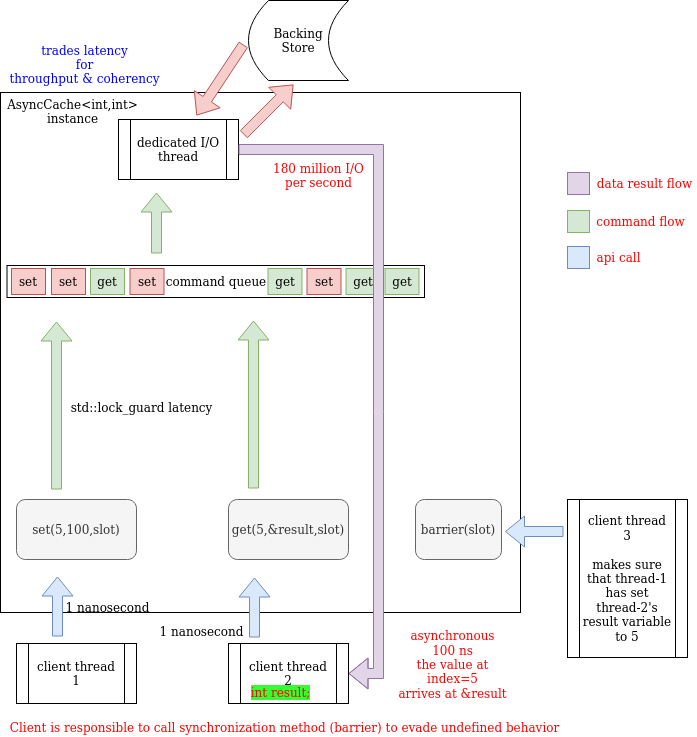

The diagram above was exported from draw.io. Its source (the exported page's mxGraphModel, read from the mxfile embedded in the PNG):
<mxGraphModel dx="1355" dy="793" grid="0" gridSize="10" guides="1" tooltips="1" connect="1" arrows="1" fold="1" page="1" pageScale="1" pageWidth="850" pageHeight="1100" math="0" shadow="0">
  <root>
    <mxCell id="0" />
    <mxCell id="1" parent="0" />
    <mxCell id="Tw_GswJF20eKY9buNeyE-2" value="" style="whiteSpace=wrap;html=1;aspect=fixed;" vertex="1" parent="1">
      <mxGeometry x="44" y="92" width="520" height="520" as="geometry" />
    </mxCell>
    <mxCell id="Tw_GswJF20eKY9buNeyE-1" value="&lt;span class=&quot;pl-en&quot;&gt;AsyncCache&lt;/span&gt;&amp;lt;int,int&amp;gt; instance" style="text;html=1;strokeColor=none;fillColor=none;align=center;verticalAlign=middle;whiteSpace=wrap;rounded=0;" vertex="1" parent="1">
      <mxGeometry x="60" y="96" width="113" height="30" as="geometry" />
    </mxCell>
    <mxCell id="Tw_GswJF20eKY9buNeyE-3" value="&lt;div&gt;Backing&lt;/div&gt;&lt;div&gt;Store&lt;br&gt;&lt;/div&gt;" style="shape=dataStorage;whiteSpace=wrap;html=1;fixedSize=1;" vertex="1" parent="1">
      <mxGeometry x="292" width="100" height="80" as="geometry" />
    </mxCell>
    <mxCell id="Tw_GswJF20eKY9buNeyE-5" value="dedicated I/O thread" style="shape=process;whiteSpace=wrap;html=1;backgroundOutline=1;" vertex="1" parent="1">
      <mxGeometry x="162" y="119" width="120" height="60" as="geometry" />
    </mxCell>
    <mxCell id="Tw_GswJF20eKY9buNeyE-8" value="&lt;div&gt;client thread&lt;/div&gt;&lt;div&gt;1&lt;br&gt;&lt;/div&gt;" style="shape=process;whiteSpace=wrap;html=1;backgroundOutline=1;" vertex="1" parent="1">
      <mxGeometry x="60" y="643" width="120" height="60" as="geometry" />
    </mxCell>
    <mxCell id="Tw_GswJF20eKY9buNeyE-9" value="&lt;div&gt;client thread&lt;/div&gt;&lt;div&gt;2&lt;br&gt;&lt;/div&gt;" style="shape=process;whiteSpace=wrap;html=1;backgroundOutline=1;" vertex="1" parent="1">
      <mxGeometry x="272" y="643" width="120" height="60" as="geometry" />
    </mxCell>
    <mxCell id="Tw_GswJF20eKY9buNeyE-14" value="command queue" style="rounded=0;whiteSpace=wrap;html=1;" vertex="1" parent="1">
      <mxGeometry x="50.5" y="265" width="417.5" height="32" as="geometry" />
    </mxCell>
    <mxCell id="Tw_GswJF20eKY9buNeyE-20" value="set" style="rounded=0;whiteSpace=wrap;html=1;fillColor=#f8cecc;strokeColor=#b85450;" vertex="1" parent="1">
      <mxGeometry x="55" y="268" width="34" height="26" as="geometry" />
    </mxCell>
    <mxCell id="Tw_GswJF20eKY9buNeyE-21" value="set" style="rounded=0;whiteSpace=wrap;html=1;fillColor=#f8cecc;strokeColor=#b85450;" vertex="1" parent="1">
      <mxGeometry x="95" y="268" width="34" height="26" as="geometry" />
    </mxCell>
    <mxCell id="Tw_GswJF20eKY9buNeyE-22" value="get" style="rounded=0;whiteSpace=wrap;html=1;fillColor=#d5e8d4;strokeColor=#82b366;" vertex="1" parent="1">
      <mxGeometry x="134" y="268" width="34" height="26" as="geometry" />
    </mxCell>
    <mxCell id="Tw_GswJF20eKY9buNeyE-23" value="set" style="rounded=0;whiteSpace=wrap;html=1;fillColor=#f8cecc;strokeColor=#b85450;" vertex="1" parent="1">
      <mxGeometry x="173.5" y="268" width="34" height="26" as="geometry" />
    </mxCell>
    <mxCell id="Tw_GswJF20eKY9buNeyE-24" value="get" style="rounded=0;whiteSpace=wrap;html=1;fillColor=#d5e8d4;strokeColor=#82b366;" vertex="1" parent="1">
      <mxGeometry x="311.5" y="268" width="34" height="26" as="geometry" />
    </mxCell>
    <mxCell id="Tw_GswJF20eKY9buNeyE-25" value="set" style="rounded=0;whiteSpace=wrap;html=1;fillColor=#f8cecc;strokeColor=#b85450;" vertex="1" parent="1">
      <mxGeometry x="350.5" y="268" width="34" height="26" as="geometry" />
    </mxCell>
    <mxCell id="Tw_GswJF20eKY9buNeyE-26" value="get" style="rounded=0;whiteSpace=wrap;html=1;fillColor=#d5e8d4;strokeColor=#82b366;" vertex="1" parent="1">
      <mxGeometry x="389.5" y="268" width="34" height="26" as="geometry" />
    </mxCell>
    <mxCell id="Tw_GswJF20eKY9buNeyE-27" value="get" style="rounded=0;whiteSpace=wrap;html=1;fillColor=#d5e8d4;strokeColor=#82b366;" vertex="1" parent="1">
      <mxGeometry x="428.5" y="268" width="34" height="26" as="geometry" />
    </mxCell>
    <mxCell id="Tw_GswJF20eKY9buNeyE-33" value="" style="shape=flexArrow;endArrow=classic;html=1;rounded=0;fillColor=#d5e8d4;strokeColor=#82b366;" edge="1" parent="1">
      <mxGeometry width="50" height="50" relative="1" as="geometry">
        <mxPoint x="200" y="253" as="sourcePoint" />
        <mxPoint x="200" y="192" as="targetPoint" />
      </mxGeometry>
    </mxCell>
    <mxCell id="Tw_GswJF20eKY9buNeyE-34" value="" style="shape=flexArrow;endArrow=classic;html=1;rounded=0;fillColor=#f8cecc;strokeColor=#b85450;" edge="1" parent="1">
      <mxGeometry width="50" height="50" relative="1" as="geometry">
        <mxPoint x="287" y="134" as="sourcePoint" />
        <mxPoint x="337" y="84" as="targetPoint" />
      </mxGeometry>
    </mxCell>
    <mxCell id="Tw_GswJF20eKY9buNeyE-38" value="" style="shape=flexArrow;endArrow=classic;html=1;rounded=0;fillColor=#f8cecc;strokeColor=#b85450;" edge="1" parent="1">
      <mxGeometry width="50" height="50" relative="1" as="geometry">
        <mxPoint x="287" y="44" as="sourcePoint" />
        <mxPoint x="240" y="115" as="targetPoint" />
      </mxGeometry>
    </mxCell>
    <mxCell id="Tw_GswJF20eKY9buNeyE-40" value="set(5,100,slot)" style="rounded=1;whiteSpace=wrap;html=1;fillColor=#f5f5f5;fontColor=#333333;strokeColor=#666666;" vertex="1" parent="1">
      <mxGeometry x="60" y="499" width="120" height="60" as="geometry" />
    </mxCell>
    <mxCell id="Tw_GswJF20eKY9buNeyE-41" value="get(5,&amp;amp;result,slot)" style="rounded=1;whiteSpace=wrap;html=1;fillColor=#f5f5f5;fontColor=#333333;strokeColor=#666666;" vertex="1" parent="1">
      <mxGeometry x="272" y="499" width="120" height="60" as="geometry" />
    </mxCell>
    <mxCell id="Tw_GswJF20eKY9buNeyE-42" value="" style="shape=flexArrow;endArrow=classic;html=1;rounded=0;fillColor=#dae8fc;strokeColor=#6c8ebf;" edge="1" parent="1">
      <mxGeometry width="50" height="50" relative="1" as="geometry">
        <mxPoint x="101" y="636" as="sourcePoint" />
        <mxPoint x="101" y="576" as="targetPoint" />
      </mxGeometry>
    </mxCell>
    <mxCell id="Tw_GswJF20eKY9buNeyE-43" value="1 nanosecond" style="text;html=1;align=center;verticalAlign=middle;resizable=0;points=[];autosize=1;strokeColor=none;fillColor=none;" vertex="1" parent="1">
      <mxGeometry x="104" y="598" width="94" height="18" as="geometry" />
    </mxCell>
    <mxCell id="Tw_GswJF20eKY9buNeyE-44" value="" style="shape=flexArrow;endArrow=classic;html=1;rounded=0;fillColor=#dae8fc;strokeColor=#6c8ebf;" edge="1" parent="1">
      <mxGeometry width="50" height="50" relative="1" as="geometry">
        <mxPoint x="298" y="637" as="sourcePoint" />
        <mxPoint x="298" y="577" as="targetPoint" />
      </mxGeometry>
    </mxCell>
    <mxCell id="Tw_GswJF20eKY9buNeyE-45" value="1 nanosecond" style="text;html=1;align=center;verticalAlign=middle;resizable=0;points=[];autosize=1;strokeColor=none;fillColor=none;" vertex="1" parent="1">
      <mxGeometry x="198" y="622" width="94" height="18" as="geometry" />
    </mxCell>
    <mxCell id="Tw_GswJF20eKY9buNeyE-46" value="&lt;span style=&quot;background-color: rgb(51 , 255 , 51)&quot;&gt;&lt;font color=&quot;#FF0000&quot;&gt;int result;&lt;/font&gt;&lt;/span&gt;" style="text;html=1;align=center;verticalAlign=middle;resizable=0;points=[];autosize=1;strokeColor=none;fillColor=none;" vertex="1" parent="1">
      <mxGeometry x="289" y="683" width="70" height="18" as="geometry" />
    </mxCell>
    <mxCell id="Tw_GswJF20eKY9buNeyE-47" value="" style="shape=flexArrow;endArrow=classic;html=1;rounded=0;fillColor=#d5e8d4;strokeColor=#82b366;" edge="1" parent="1">
      <mxGeometry width="50" height="50" relative="1" as="geometry">
        <mxPoint x="100" y="489" as="sourcePoint" />
        <mxPoint x="100" y="321" as="targetPoint" />
      </mxGeometry>
    </mxCell>
    <mxCell id="Tw_GswJF20eKY9buNeyE-48" value="std::lock_guard latency" style="text;html=1;align=center;verticalAlign=middle;resizable=0;points=[];autosize=1;strokeColor=none;fillColor=none;" vertex="1" parent="1">
      <mxGeometry x="109" y="398" width="152" height="18" as="geometry" />
    </mxCell>
    <mxCell id="Tw_GswJF20eKY9buNeyE-49" value="" style="shape=flexArrow;endArrow=classic;html=1;rounded=0;fillColor=#d5e8d4;strokeColor=#82b366;" edge="1" parent="1">
      <mxGeometry width="50" height="50" relative="1" as="geometry">
        <mxPoint x="297" y="488" as="sourcePoint" />
        <mxPoint x="297" y="320" as="targetPoint" />
      </mxGeometry>
    </mxCell>
    <mxCell id="Tw_GswJF20eKY9buNeyE-51" value="" style="shape=flexArrow;endArrow=classic;html=1;rounded=0;fontColor=#FF0000;edgeStyle=entityRelationEdgeStyle;exitX=1;exitY=0.5;exitDx=0;exitDy=0;fillColor=#e1d5e7;strokeColor=#9673a6;" edge="1" parent="1" source="Tw_GswJF20eKY9buNeyE-5" target="Tw_GswJF20eKY9buNeyE-9">
      <mxGeometry width="50" height="50" relative="1" as="geometry">
        <mxPoint x="625" y="202" as="sourcePoint" />
        <mxPoint x="738" y="157" as="targetPoint" />
      </mxGeometry>
    </mxCell>
    <mxCell id="Tw_GswJF20eKY9buNeyE-54" value="&lt;div&gt;asynchronous&lt;/div&gt;&lt;div&gt;100 ns&lt;/div&gt;&lt;div&gt;the value at&lt;/div&gt;&lt;div&gt;index=5&lt;br&gt;&lt;/div&gt;&lt;div&gt;arrives at &amp;amp;result&lt;br&gt;&lt;/div&gt;" style="text;html=1;align=center;verticalAlign=middle;resizable=0;points=[];autosize=1;strokeColor=none;fillColor=none;fontColor=#FF0000;" vertex="1" parent="1">
      <mxGeometry x="437" y="627" width="118" height="74" as="geometry" />
    </mxCell>
    <mxCell id="Tw_GswJF20eKY9buNeyE-55" value="&lt;div&gt;180 million I/O&lt;/div&gt;&lt;div&gt;per second&lt;br&gt;&lt;/div&gt;" style="text;html=1;align=center;verticalAlign=middle;resizable=0;points=[];autosize=1;strokeColor=none;fillColor=none;fontColor=#FF0000;" vertex="1" parent="1">
      <mxGeometry x="311.5" y="159" width="101" height="32" as="geometry" />
    </mxCell>
    <mxCell id="Tw_GswJF20eKY9buNeyE-56" value="&lt;div&gt;&lt;font color=&quot;#0000FF&quot;&gt;trades latency &lt;br&gt;&lt;/font&gt;&lt;/div&gt;&lt;div&gt;&lt;font color=&quot;#0000FF&quot;&gt;for &lt;br&gt;&lt;/font&gt;&lt;/div&gt;&lt;div&gt;&lt;font color=&quot;#0000FF&quot;&gt;throughput &amp;amp; coherency&lt;/font&gt;&lt;/div&gt;" style="text;html=1;align=center;verticalAlign=middle;resizable=0;points=[];autosize=1;strokeColor=none;fillColor=none;fontColor=#FF0000;" vertex="1" parent="1">
      <mxGeometry x="48" y="41" width="160" height="46" as="geometry" />
    </mxCell>
    <mxCell id="Tw_GswJF20eKY9buNeyE-57" value="Client is responsible to call synchronization method (barrier) to evade undefined behavior" style="text;html=1;align=center;verticalAlign=middle;resizable=0;points=[];autosize=1;strokeColor=none;fillColor=none;fontColor=#FF0000;" vertex="1" parent="1">
      <mxGeometry x="48" y="718" width="559" height="18" as="geometry" />
    </mxCell>
    <mxCell id="Tw_GswJF20eKY9buNeyE-58" value="barrier(slot)" style="rounded=1;whiteSpace=wrap;html=1;fillColor=#f5f5f5;fontColor=#333333;strokeColor=#666666;" vertex="1" parent="1">
      <mxGeometry x="459" y="499" width="86" height="60" as="geometry" />
    </mxCell>
    <mxCell id="Tw_GswJF20eKY9buNeyE-59" value="" style="whiteSpace=wrap;html=1;aspect=fixed;labelBackgroundColor=#33FF33;fillColor=#e1d5e7;strokeColor=#9673a6;" vertex="1" parent="1">
      <mxGeometry x="611" y="172" width="22" height="22" as="geometry" />
    </mxCell>
    <mxCell id="Tw_GswJF20eKY9buNeyE-60" value="data result flow" style="text;html=1;align=center;verticalAlign=middle;resizable=0;points=[];autosize=1;strokeColor=none;fillColor=none;fontColor=#FF0000;" vertex="1" parent="1">
      <mxGeometry x="635" y="174" width="105" height="18" as="geometry" />
    </mxCell>
    <mxCell id="Tw_GswJF20eKY9buNeyE-61" value="" style="whiteSpace=wrap;html=1;aspect=fixed;labelBackgroundColor=#33FF33;fillColor=#d5e8d4;strokeColor=#82b366;" vertex="1" parent="1">
      <mxGeometry x="611" y="210" width="22" height="22" as="geometry" />
    </mxCell>
    <mxCell id="Tw_GswJF20eKY9buNeyE-62" value="command flow" style="text;html=1;align=center;verticalAlign=middle;resizable=0;points=[];autosize=1;strokeColor=none;fillColor=none;fontColor=#FF0000;" vertex="1" parent="1">
      <mxGeometry x="634" y="212" width="99" height="18" as="geometry" />
    </mxCell>
    <mxCell id="Tw_GswJF20eKY9buNeyE-63" value="" style="whiteSpace=wrap;html=1;aspect=fixed;labelBackgroundColor=#33FF33;fillColor=#dae8fc;strokeColor=#6c8ebf;" vertex="1" parent="1">
      <mxGeometry x="611" y="246" width="22" height="22" as="geometry" />
    </mxCell>
    <mxCell id="Tw_GswJF20eKY9buNeyE-64" value="api call" style="text;html=1;align=center;verticalAlign=middle;resizable=0;points=[];autosize=1;strokeColor=none;fillColor=none;fontColor=#FF0000;" vertex="1" parent="1">
      <mxGeometry x="635" y="248" width="54" height="18" as="geometry" />
    </mxCell>
    <mxCell id="Tw_GswJF20eKY9buNeyE-65" value="&lt;div&gt;client thread&lt;/div&gt;&lt;div&gt;3&lt;br&gt;&lt;/div&gt;&lt;div&gt;&lt;br&gt;&lt;/div&gt;&lt;div&gt;makes sure that thread-1 has set thread-2's result variable to 5&lt;br&gt;&lt;/div&gt;" style="shape=process;whiteSpace=wrap;html=1;backgroundOutline=1;" vertex="1" parent="1">
      <mxGeometry x="611" y="499" width="120" height="158" as="geometry" />
    </mxCell>
    <mxCell id="Tw_GswJF20eKY9buNeyE-66" value="" style="shape=flexArrow;endArrow=classic;html=1;rounded=0;fillColor=#dae8fc;strokeColor=#6c8ebf;" edge="1" parent="1">
      <mxGeometry width="50" height="50" relative="1" as="geometry">
        <mxPoint x="607" y="531" as="sourcePoint" />
        <mxPoint x="548.5" y="531" as="targetPoint" />
      </mxGeometry>
    </mxCell>
  </root>
</mxGraphModel>